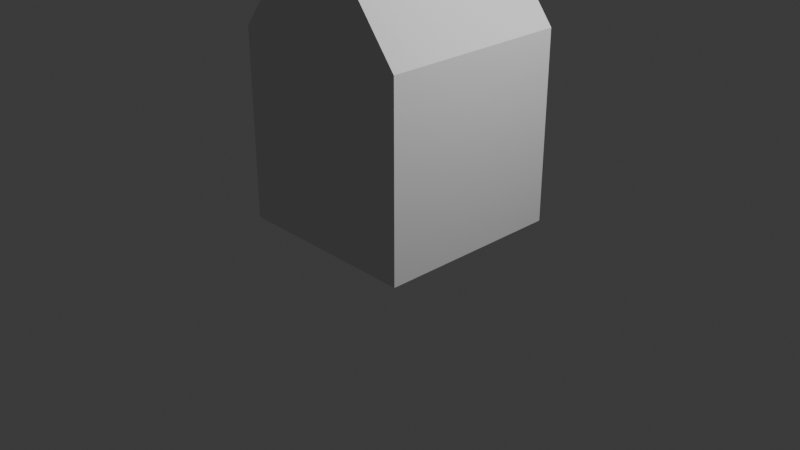 # Source: Mairie.blend  (saved by Blender 4.1.24; exported with 4.5.12 LTS)
import bpy
from mathutils import Matrix  # noqa: F401  (used for matrix-valued properties, if any)

bpy.ops.wm.read_factory_settings(use_empty=True)
scene = bpy.context.scene
scene.name = 'Scene'

# ---- collections
col_collection = bpy.data.collections.new('Collection'); scene.collection.children.link(col_collection)

# ---- world
world_world = bpy.data.worlds.new('World'); scene.world = world_world
world_world.use_nodes = True; world_world.node_tree.nodes.clear()
_N = world_world.node_tree.nodes; _L = world_world.node_tree.links
n0 = _N.new('ShaderNodeOutputWorld'); n0.name = 'World Output'; n0.location = (300, 300)
n1 = _N.new('ShaderNodeBackground'); n1.name = 'Background'; n1.location = (10, 300)
n1.inputs[0].default_value = (0.05088, 0.05088, 0.05088, 1.0)
_L.new(n1.outputs[0], n0.inputs[0])
n0.is_active_output = True
world_world.color = (0.05088, 0.05088, 0.05088)
world_world.use_sun_shadow = False
world_world.sun_shadow_jitter_overblur = 0.0

# ---- cameras
cam_camera = bpy.data.cameras.new('Camera')
cam_camera.clip_end = 100.0
cam_camera.ortho_scale = 7.314

# ---- lights
light_light = bpy.data.lights.new('Light', 'POINT')
light_light.transmission_factor = 0.0
light_light.energy = 1000.0
light_light.shadow_soft_size = 0.1
light_light.shadow_maximum_resolution = 0.006
light_light.use_absolute_resolution = True

# ---- meshes
me_cube_001 = bpy.data.meshes.new('Cube.001')
me_cube_001.from_pydata([(-1.0, -1.0, 0.0), (-0.3436, -0.6226, 2.908), (-1.0, 1.0, 0.0), (-0.3221, -0.3914, 2.912), (1.0, -1.0, 0.0), (1.0, -1.0, 2.0), (1.0, 1.0, 0.0), (1.0, 1.0, 2.0), (-0.163, -0.4078, 2.993), (-0.1845, -0.6389, 2.988), (-1.0, -1.0, 2.0), (-1.0, 1.0, 2.0), (0.0, -1.0, 3.273), (0.0, 1.0, 3.273), (-0.2969, -0.6367, 4.133), (-0.2542, -0.4085, 4.132), (-0.1208, -0.6696, 4.139), (-0.07816, -0.4413, 4.138), (-0.2882, -0.3999, 3.522), (-0.3202, -0.6296, 3.52), (-0.1527, -0.6542, 3.564), (-0.1206, -0.4246, 3.565)], [], [(0, 10, 11, 2), (11, 13, 7), (6, 7, 5, 4), (5, 12, 10), (2, 6, 4, 0), (21, 18, 15, 17), (7, 13, 12, 5), (4, 5, 10, 0), (2, 11, 7, 6), (1, 3, 11, 10), (9, 1, 10, 12), (3, 8, 13, 11), (8, 9, 12, 13), (17, 15, 14, 16), (20, 21, 17, 16), (19, 20, 16, 14), (3, 1, 19, 18), (1, 9, 20, 19), (9, 8, 21, 20), (8, 3, 18, 21), (15, 18, 19, 14)])
_uv = me_cube_001.uv_layers.new(name='UVMap')
_uv.uv.foreach_set('vector', [0.375, 0.0, 0.625, 0.0, 0.625, 0.25, 0.375, 0.25, 0.625, 0.25, 0.625, 0.375, 0.625, 0.5, 0.375, 0.5, 0.625, 0.5, 0.625, 0.75, 0.375, 0.75, 0.625, 0.75, 0.625, 0.875, 0.625, 1.0, 0.125, 0.5, 0.375, 0.5, 0.375, 0.75, 0.125, 0.75, 0.7627, 0.5205, 0.8623, 0.5205, 0.8623, 0.5205, 0.7627, 0.5205, 0.625, 0.5, 0.75, 0.5, 0.75, 0.75, 0.625, 0.75, 0.375, 0.75, 0.625, 0.75, 0.625, 1.0, 0.375, 1.0, 0.375, 0.25, 0.625, 0.25, 0.625, 0.5, 0.375, 0.5, 0.8623, 0.7295, 0.8623, 0.5205, 0.875, 0.5, 0.875, 0.75, 0.7627, 0.7295, 0.8623, 0.7295, 0.875, 0.75, 0.75, 0.75, 0.8623, 0.5205, 0.7627, 0.5205, 0.75, 0.5, 0.875, 0.5, 0.7627, 0.5205, 0.7627, 0.7295, 0.75, 0.75, 0.75, 0.5, 0.7627, 0.5205, 0.8623, 0.5205, 0.8623, 0.7295, 0.7627, 0.7295, 0.7627, 0.7295, 0.7627, 0.5205, 0.7627, 0.5205, 0.7627, 0.7295, 0.8623, 0.7295, 0.7627, 0.7295, 0.7627, 0.7295, 0.8623, 0.7295, 0.8623, 0.5205, 0.8623, 0.7295, 0.8623, 0.7295, 0.8623, 0.5205, 0.8623, 0.7295, 0.7627, 0.7295, 0.7627, 0.7295, 0.8623, 0.7295, 0.7627, 0.7295, 0.7627, 0.5205, 0.7627, 0.5205, 0.7627, 0.7295, 0.7627, 0.5205, 0.8623, 0.5205, 0.8623, 0.5205, 0.7627, 0.5205, 0.8623, 0.5205, 0.8623, 0.5205, 0.8623, 0.7295, 0.8623, 0.7295])
me_cube_001.update()
me_cube_002 = bpy.data.meshes.new('Cube.002')
me_cube_002.from_pydata([(-0.286, -0.5747, 4.137), (-0.2698, -0.4977, 4.127), (-0.3, -0.4673, 3.518), (-0.3056, -0.5459, 3.525), (-1.224, -0.4161, 4.183), (-1.208, -0.339, 4.173), (-1.238, -0.3087, 3.564), (-1.244, -0.3873, 3.571)], [], [(2, 3, 7, 6), (6, 7, 4, 5), (3, 0, 4, 7), (1, 2, 6, 5), (0, 1, 5, 4), (1, 0, 3, 2)])
_uv = me_cube_002.uv_layers.new(name='UVMap')
_uv.uv.foreach_set('vector', [0.8623, 0.5205, 0.8623, 0.7295, 0.8623, 0.7295, 0.8623, 0.5205, 0.8623, 0.5205, 0.8623, 0.7295, 0.8623, 0.7295, 0.8623, 0.5205, 0.8623, 0.7295, 0.8623, 0.7295, 0.8623, 0.7295, 0.8623, 0.7295, 0.8623, 0.5205, 0.8623, 0.5205, 0.8623, 0.5205, 0.8623, 0.5205, 0.8623, 0.7295, 0.8623, 0.5205, 0.8623, 0.5205, 0.8623, 0.7295, 0.8623, 0.5205, 0.8623, 0.7295, 0.8623, 0.7295, 0.8623, 0.5205])
me_cube_002.update()

# ---- objects
ob_light = bpy.data.objects.new('Light', light_light)
ob_camera = bpy.data.objects.new('Camera', cam_camera)
ob_maison = bpy.data.objects.new('Maison', me_cube_001)
ob_flag_color = bpy.data.objects.new('Flag#color', me_cube_002)

# ---- transforms, parenting, visibility, modifiers, constraints
ob_light.location = (4.076, 1.005, 5.904)
ob_light.rotation_euler = (0.6503, 0.05522, 1.866)
ob_light.lock_rotations_4d = False
ob_light.empty_display_type = 'ARROWS'
ob_light.color = (0.0, 0.0, 0.0, 0.0)
ob_light.lineart.crease_threshold = 0.0
ob_camera.location = (7.359, -6.926, 4.958)
ob_camera.rotation_euler = (1.109, 0.0, 0.8149)
ob_camera.lock_rotations_4d = False
ob_camera.empty_display_type = 'ARROWS'
ob_camera.color = (0.0, 0.0, 0.0, 0.0)
ob_camera.display_type = 'WIRE'
ob_camera.lineart.crease_threshold = 0.0
ob_maison.location = (0.0, 0.0, 0.0)
ob_flag_color.location = (-0.02229, 0.02029, -0.0486)

# ---- collection membership
col_collection.objects.link(ob_light)
col_collection.objects.link(ob_camera)
col_collection.objects.link(ob_maison)
col_collection.objects.link(ob_flag_color)

# ---- scene / render settings (as saved in the file)
scene.camera = ob_camera
scene.frame_start = 1; scene.frame_end = 250; scene.frame_set(1)
scene.render.engine = 'BLENDER_EEVEE_NEXT'
scene.cycles.sampling_pattern = 'TABULATED_SOBOL'
scene.eevee.ray_tracing_options.trace_max_roughness = 0.0
bpy.context.view_layer.update()
